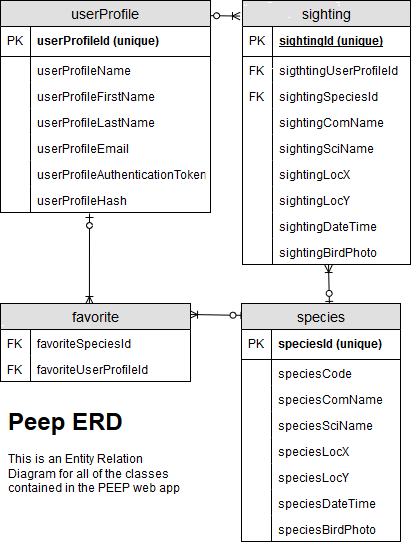

The diagram above was exported from draw.io. Its source (the exported page's mxGraphModel, read from the mxfile embedded in the PNG):
<mxGraphModel dx="1424" dy="772" grid="1" gridSize="10" guides="1" tooltips="1" connect="1" arrows="1" fold="1" page="1" pageScale="0.5" pageWidth="850" pageHeight="1100" math="0" shadow="0">
  <root>
    <mxCell id="0" />
    <mxCell id="1" parent="0" />
    <mxCell id="XEx3PgdyG2veNHINQ0sv-16" value="" style="fontSize=12;html=1;endArrow=ERoneToMany;startArrow=ERzeroToOne;exitX=0.553;exitY=0.008;exitDx=0;exitDy=0;exitPerimeter=0;entryX=0.512;entryY=1;entryDx=0;entryDy=0;entryPerimeter=0;" parent="1" source="oPXXru_G8lf5WtynvIZ7-105" target="oPXXru_G8lf5WtynvIZ7-90" edge="1">
      <mxGeometry width="100" height="100" relative="1" as="geometry">
        <mxPoint x="334.9269999999999" y="311.904" as="sourcePoint" />
        <mxPoint x="340" y="276" as="targetPoint" />
      </mxGeometry>
    </mxCell>
    <mxCell id="XEx3PgdyG2veNHINQ0sv-17" value="" style="fontSize=12;html=1;endArrow=ERoneToMany;startArrow=ERzeroToOne;exitX=0.972;exitY=0.071;exitDx=0;exitDy=0;entryX=-0.012;entryY=0.059;entryDx=0;entryDy=0;exitPerimeter=0;entryPerimeter=0;" parent="1" source="oPXXru_G8lf5WtynvIZ7-1" target="oPXXru_G8lf5WtynvIZ7-54" edge="1">
      <mxGeometry width="100" height="100" relative="1" as="geometry">
        <mxPoint x="282.05999999999995" y="361" as="sourcePoint" />
        <mxPoint x="281.44000000000005" y="412.88" as="targetPoint" />
      </mxGeometry>
    </mxCell>
    <mxCell id="XEx3PgdyG2veNHINQ0sv-18" value="" style="fontSize=12;html=1;endArrow=ERoneToMany;startArrow=ERzeroToOne;exitX=0.022;exitY=0.05;exitDx=0;exitDy=0;exitPerimeter=0;entryX=0.995;entryY=0.141;entryDx=0;entryDy=0;entryPerimeter=0;" parent="1" source="oPXXru_G8lf5WtynvIZ7-105" target="oPXXru_G8lf5WtynvIZ7-92" edge="1">
      <mxGeometry width="100" height="100" relative="1" as="geometry">
        <mxPoint x="237" y="314" as="sourcePoint" />
        <mxPoint x="203" y="324" as="targetPoint" />
      </mxGeometry>
    </mxCell>
    <mxCell id="XEx3PgdyG2veNHINQ0sv-27" value="" style="fontSize=12;html=1;endArrow=ERoneToMany;startArrow=ERzeroToOne;entryX=0.468;entryY=0.013;entryDx=0;entryDy=0;entryPerimeter=0;" parent="1" target="oPXXru_G8lf5WtynvIZ7-92" edge="1">
      <mxGeometry width="100" height="100" relative="1" as="geometry">
        <mxPoint x="97" y="220" as="sourcePoint" />
        <mxPoint x="97" y="320" as="targetPoint" />
      </mxGeometry>
    </mxCell>
    <mxCell id="oPXXru_G8lf5WtynvIZ7-1" value="userProfile" style="swimlane;fontStyle=0;childLayout=stackLayout;horizontal=1;startSize=26;fillColor=#e0e0e0;horizontalStack=0;resizeParent=1;resizeParentMax=0;resizeLast=0;collapsible=1;marginBottom=0;swimlaneFillColor=#ffffff;align=center;fontSize=14;" parent="1" vertex="1">
      <mxGeometry x="8" y="7" width="210" height="212" as="geometry" />
    </mxCell>
    <mxCell id="oPXXru_G8lf5WtynvIZ7-2" value="userProfileId (unique)" style="shape=partialRectangle;top=0;left=0;right=0;bottom=1;align=left;verticalAlign=middle;fillColor=none;spacingLeft=34;spacingRight=4;overflow=hidden;rotatable=0;points=[[0,0.5],[1,0.5]];portConstraint=eastwest;dropTarget=0;fontStyle=1;fontSize=12;" parent="oPXXru_G8lf5WtynvIZ7-1" vertex="1">
      <mxGeometry y="26" width="210" height="30" as="geometry" />
    </mxCell>
    <mxCell id="oPXXru_G8lf5WtynvIZ7-3" value="PK" style="shape=partialRectangle;top=0;left=0;bottom=0;fillColor=none;align=left;verticalAlign=middle;spacingLeft=4;spacingRight=4;overflow=hidden;rotatable=0;points=[];portConstraint=eastwest;part=1;fontSize=12;" parent="oPXXru_G8lf5WtynvIZ7-2" vertex="1" connectable="0">
      <mxGeometry width="30" height="30" as="geometry" />
    </mxCell>
    <mxCell id="oPXXru_G8lf5WtynvIZ7-133" value="userProfileName" style="shape=partialRectangle;top=0;left=0;right=0;bottom=0;align=left;verticalAlign=top;fillColor=none;spacingLeft=34;spacingRight=4;overflow=hidden;rotatable=0;points=[[0,0.5],[1,0.5]];portConstraint=eastwest;dropTarget=0;fontSize=12;" parent="oPXXru_G8lf5WtynvIZ7-1" vertex="1">
      <mxGeometry y="56" width="210" height="26" as="geometry" />
    </mxCell>
    <mxCell id="oPXXru_G8lf5WtynvIZ7-134" value="" style="shape=partialRectangle;top=0;left=0;bottom=0;fillColor=none;align=left;verticalAlign=top;spacingLeft=4;spacingRight=4;overflow=hidden;rotatable=0;points=[];portConstraint=eastwest;part=1;fontSize=12;" parent="oPXXru_G8lf5WtynvIZ7-133" vertex="1" connectable="0">
      <mxGeometry width="30" height="26" as="geometry" />
    </mxCell>
    <mxCell id="oPXXru_G8lf5WtynvIZ7-4" value="userProfileFirstName" style="shape=partialRectangle;top=0;left=0;right=0;bottom=0;align=left;verticalAlign=top;fillColor=none;spacingLeft=34;spacingRight=4;overflow=hidden;rotatable=0;points=[[0,0.5],[1,0.5]];portConstraint=eastwest;dropTarget=0;fontSize=12;" parent="oPXXru_G8lf5WtynvIZ7-1" vertex="1">
      <mxGeometry y="82" width="210" height="26" as="geometry" />
    </mxCell>
    <mxCell id="oPXXru_G8lf5WtynvIZ7-5" value="" style="shape=partialRectangle;top=0;left=0;bottom=0;fillColor=none;align=left;verticalAlign=top;spacingLeft=4;spacingRight=4;overflow=hidden;rotatable=0;points=[];portConstraint=eastwest;part=1;fontSize=12;" parent="oPXXru_G8lf5WtynvIZ7-4" vertex="1" connectable="0">
      <mxGeometry width="30" height="26" as="geometry" />
    </mxCell>
    <mxCell id="oPXXru_G8lf5WtynvIZ7-6" value="userProfileLastName" style="shape=partialRectangle;top=0;left=0;right=0;bottom=0;align=left;verticalAlign=top;fillColor=none;spacingLeft=34;spacingRight=4;overflow=hidden;rotatable=0;points=[[0,0.5],[1,0.5]];portConstraint=eastwest;dropTarget=0;fontSize=12;" parent="oPXXru_G8lf5WtynvIZ7-1" vertex="1">
      <mxGeometry y="108" width="210" height="26" as="geometry" />
    </mxCell>
    <mxCell id="oPXXru_G8lf5WtynvIZ7-7" value="" style="shape=partialRectangle;top=0;left=0;bottom=0;fillColor=none;align=left;verticalAlign=top;spacingLeft=4;spacingRight=4;overflow=hidden;rotatable=0;points=[];portConstraint=eastwest;part=1;fontSize=12;" parent="oPXXru_G8lf5WtynvIZ7-6" vertex="1" connectable="0">
      <mxGeometry width="30" height="26" as="geometry" />
    </mxCell>
    <mxCell id="oPXXru_G8lf5WtynvIZ7-8" value="userProfileEmail" style="shape=partialRectangle;top=0;left=0;right=0;bottom=0;align=left;verticalAlign=top;fillColor=none;spacingLeft=34;spacingRight=4;overflow=hidden;rotatable=0;points=[[0,0.5],[1,0.5]];portConstraint=eastwest;dropTarget=0;fontSize=12;" parent="oPXXru_G8lf5WtynvIZ7-1" vertex="1">
      <mxGeometry y="134" width="210" height="26" as="geometry" />
    </mxCell>
    <mxCell id="oPXXru_G8lf5WtynvIZ7-9" value="" style="shape=partialRectangle;top=0;left=0;bottom=0;fillColor=none;align=left;verticalAlign=top;spacingLeft=4;spacingRight=4;overflow=hidden;rotatable=0;points=[];portConstraint=eastwest;part=1;fontSize=12;" parent="oPXXru_G8lf5WtynvIZ7-8" vertex="1" connectable="0">
      <mxGeometry width="30" height="26" as="geometry" />
    </mxCell>
    <mxCell id="oPXXru_G8lf5WtynvIZ7-42" value="userProfileAuthenticationToken" style="shape=partialRectangle;top=0;left=0;right=0;bottom=0;align=left;verticalAlign=top;fillColor=none;spacingLeft=34;spacingRight=4;overflow=hidden;rotatable=0;points=[[0,0.5],[1,0.5]];portConstraint=eastwest;dropTarget=0;fontSize=12;" parent="oPXXru_G8lf5WtynvIZ7-1" vertex="1">
      <mxGeometry y="160" width="210" height="26" as="geometry" />
    </mxCell>
    <mxCell id="oPXXru_G8lf5WtynvIZ7-43" value="" style="shape=partialRectangle;top=0;left=0;bottom=0;fillColor=none;align=left;verticalAlign=top;spacingLeft=4;spacingRight=4;overflow=hidden;rotatable=0;points=[];portConstraint=eastwest;part=1;fontSize=12;" parent="oPXXru_G8lf5WtynvIZ7-42" vertex="1" connectable="0">
      <mxGeometry width="30" height="26" as="geometry" />
    </mxCell>
    <mxCell id="oPXXru_G8lf5WtynvIZ7-52" value="userProfileHash" style="shape=partialRectangle;top=0;left=0;right=0;bottom=0;align=left;verticalAlign=top;fillColor=none;spacingLeft=34;spacingRight=4;overflow=hidden;rotatable=0;points=[[0,0.5],[1,0.5]];portConstraint=eastwest;dropTarget=0;fontSize=12;" parent="oPXXru_G8lf5WtynvIZ7-1" vertex="1">
      <mxGeometry y="186" width="210" height="26" as="geometry" />
    </mxCell>
    <mxCell id="oPXXru_G8lf5WtynvIZ7-53" value="" style="shape=partialRectangle;top=0;left=0;bottom=0;fillColor=none;align=left;verticalAlign=top;spacingLeft=4;spacingRight=4;overflow=hidden;rotatable=0;points=[];portConstraint=eastwest;part=1;fontSize=12;" parent="oPXXru_G8lf5WtynvIZ7-52" vertex="1" connectable="0">
      <mxGeometry width="30" height="26" as="geometry" />
    </mxCell>
    <mxCell id="oPXXru_G8lf5WtynvIZ7-54" value="sighting" style="swimlane;fontStyle=0;childLayout=stackLayout;horizontal=1;startSize=26;fillColor=#e0e0e0;horizontalStack=0;resizeParent=1;resizeParentMax=0;resizeLast=0;collapsible=1;marginBottom=0;swimlaneFillColor=#ffffff;align=center;fontSize=14;" parent="1" vertex="1">
      <mxGeometry x="250" y="7" width="168" height="264" as="geometry" />
    </mxCell>
    <mxCell id="oPXXru_G8lf5WtynvIZ7-55" value="sightingId (unique)" style="shape=partialRectangle;top=0;left=0;right=0;bottom=1;align=left;verticalAlign=middle;fillColor=none;spacingLeft=34;spacingRight=4;overflow=hidden;rotatable=0;points=[[0,0.5],[1,0.5]];portConstraint=eastwest;dropTarget=0;fontStyle=5;fontSize=12;" parent="oPXXru_G8lf5WtynvIZ7-54" vertex="1">
      <mxGeometry y="26" width="168" height="30" as="geometry" />
    </mxCell>
    <mxCell id="oPXXru_G8lf5WtynvIZ7-56" value="PK" style="shape=partialRectangle;top=0;left=0;bottom=0;fillColor=none;align=left;verticalAlign=middle;spacingLeft=4;spacingRight=4;overflow=hidden;rotatable=0;points=[];portConstraint=eastwest;part=1;fontSize=12;" parent="oPXXru_G8lf5WtynvIZ7-55" vertex="1" connectable="0">
      <mxGeometry width="30" height="30" as="geometry" />
    </mxCell>
    <mxCell id="oPXXru_G8lf5WtynvIZ7-57" value="sigthtingUserProfileId" style="shape=partialRectangle;top=0;left=0;right=0;bottom=0;align=left;verticalAlign=top;fillColor=none;spacingLeft=34;spacingRight=4;overflow=hidden;rotatable=0;points=[[0,0.5],[1,0.5]];portConstraint=eastwest;dropTarget=0;fontSize=12;" parent="oPXXru_G8lf5WtynvIZ7-54" vertex="1">
      <mxGeometry y="56" width="168" height="26" as="geometry" />
    </mxCell>
    <mxCell id="oPXXru_G8lf5WtynvIZ7-58" value="FK" style="shape=partialRectangle;top=0;left=0;bottom=0;fillColor=none;align=left;verticalAlign=top;spacingLeft=4;spacingRight=4;overflow=hidden;rotatable=0;points=[];portConstraint=eastwest;part=1;fontSize=12;" parent="oPXXru_G8lf5WtynvIZ7-57" vertex="1" connectable="0">
      <mxGeometry width="30" height="26" as="geometry" />
    </mxCell>
    <mxCell id="oPXXru_G8lf5WtynvIZ7-59" value="sightingSpeciesId" style="shape=partialRectangle;top=0;left=0;right=0;bottom=0;align=left;verticalAlign=top;fillColor=none;spacingLeft=34;spacingRight=4;overflow=hidden;rotatable=0;points=[[0,0.5],[1,0.5]];portConstraint=eastwest;dropTarget=0;fontSize=12;" parent="oPXXru_G8lf5WtynvIZ7-54" vertex="1">
      <mxGeometry y="82" width="168" height="26" as="geometry" />
    </mxCell>
    <mxCell id="oPXXru_G8lf5WtynvIZ7-60" value="FK" style="shape=partialRectangle;top=0;left=0;bottom=0;fillColor=none;align=left;verticalAlign=top;spacingLeft=4;spacingRight=4;overflow=hidden;rotatable=0;points=[];portConstraint=eastwest;part=1;fontSize=12;" parent="oPXXru_G8lf5WtynvIZ7-59" vertex="1" connectable="0">
      <mxGeometry width="30" height="26" as="geometry" />
    </mxCell>
    <mxCell id="oPXXru_G8lf5WtynvIZ7-61" value="sightingComName" style="shape=partialRectangle;top=0;left=0;right=0;bottom=0;align=left;verticalAlign=top;fillColor=none;spacingLeft=34;spacingRight=4;overflow=hidden;rotatable=0;points=[[0,0.5],[1,0.5]];portConstraint=eastwest;dropTarget=0;fontSize=12;" parent="oPXXru_G8lf5WtynvIZ7-54" vertex="1">
      <mxGeometry y="108" width="168" height="26" as="geometry" />
    </mxCell>
    <mxCell id="oPXXru_G8lf5WtynvIZ7-62" value="" style="shape=partialRectangle;top=0;left=0;bottom=0;fillColor=none;align=left;verticalAlign=top;spacingLeft=4;spacingRight=4;overflow=hidden;rotatable=0;points=[];portConstraint=eastwest;part=1;fontSize=12;" parent="oPXXru_G8lf5WtynvIZ7-61" vertex="1" connectable="0">
      <mxGeometry width="30" height="26" as="geometry" />
    </mxCell>
    <mxCell id="oPXXru_G8lf5WtynvIZ7-74" value="sightingSciName" style="shape=partialRectangle;top=0;left=0;right=0;bottom=0;align=left;verticalAlign=top;fillColor=none;spacingLeft=34;spacingRight=4;overflow=hidden;rotatable=0;points=[[0,0.5],[1,0.5]];portConstraint=eastwest;dropTarget=0;fontSize=12;" parent="oPXXru_G8lf5WtynvIZ7-54" vertex="1">
      <mxGeometry y="134" width="168" height="26" as="geometry" />
    </mxCell>
    <mxCell id="oPXXru_G8lf5WtynvIZ7-75" value="" style="shape=partialRectangle;top=0;left=0;bottom=0;fillColor=none;align=left;verticalAlign=top;spacingLeft=4;spacingRight=4;overflow=hidden;rotatable=0;points=[];portConstraint=eastwest;part=1;fontSize=12;" parent="oPXXru_G8lf5WtynvIZ7-74" vertex="1" connectable="0">
      <mxGeometry width="30" height="26" as="geometry" />
    </mxCell>
    <mxCell id="oPXXru_G8lf5WtynvIZ7-86" value="sightingLocX" style="shape=partialRectangle;top=0;left=0;right=0;bottom=0;align=left;verticalAlign=top;fillColor=none;spacingLeft=34;spacingRight=4;overflow=hidden;rotatable=0;points=[[0,0.5],[1,0.5]];portConstraint=eastwest;dropTarget=0;fontSize=12;" parent="oPXXru_G8lf5WtynvIZ7-54" vertex="1">
      <mxGeometry y="160" width="168" height="26" as="geometry" />
    </mxCell>
    <mxCell id="oPXXru_G8lf5WtynvIZ7-87" value="" style="shape=partialRectangle;top=0;left=0;bottom=0;fillColor=none;align=left;verticalAlign=top;spacingLeft=4;spacingRight=4;overflow=hidden;rotatable=0;points=[];portConstraint=eastwest;part=1;fontSize=12;" parent="oPXXru_G8lf5WtynvIZ7-86" vertex="1" connectable="0">
      <mxGeometry width="30" height="26" as="geometry" />
    </mxCell>
    <mxCell id="9MPgvvbrxWHG9cU9Trwo-3" value="sightingLocY" style="shape=partialRectangle;top=0;left=0;right=0;bottom=0;align=left;verticalAlign=top;fillColor=none;spacingLeft=34;spacingRight=4;overflow=hidden;rotatable=0;points=[[0,0.5],[1,0.5]];portConstraint=eastwest;dropTarget=0;fontSize=12;" parent="oPXXru_G8lf5WtynvIZ7-54" vertex="1">
      <mxGeometry y="186" width="168" height="26" as="geometry" />
    </mxCell>
    <mxCell id="9MPgvvbrxWHG9cU9Trwo-4" value="" style="shape=partialRectangle;top=0;left=0;bottom=0;fillColor=none;align=left;verticalAlign=top;spacingLeft=4;spacingRight=4;overflow=hidden;rotatable=0;points=[];portConstraint=eastwest;part=1;fontSize=12;" parent="9MPgvvbrxWHG9cU9Trwo-3" vertex="1" connectable="0">
      <mxGeometry width="30" height="26" as="geometry" />
    </mxCell>
    <mxCell id="oPXXru_G8lf5WtynvIZ7-88" value="sightingDateTime" style="shape=partialRectangle;top=0;left=0;right=0;bottom=0;align=left;verticalAlign=top;fillColor=none;spacingLeft=34;spacingRight=4;overflow=hidden;rotatable=0;points=[[0,0.5],[1,0.5]];portConstraint=eastwest;dropTarget=0;fontSize=12;" parent="oPXXru_G8lf5WtynvIZ7-54" vertex="1">
      <mxGeometry y="212" width="168" height="26" as="geometry" />
    </mxCell>
    <mxCell id="oPXXru_G8lf5WtynvIZ7-89" value="" style="shape=partialRectangle;top=0;left=0;bottom=0;fillColor=none;align=left;verticalAlign=top;spacingLeft=4;spacingRight=4;overflow=hidden;rotatable=0;points=[];portConstraint=eastwest;part=1;fontSize=12;" parent="oPXXru_G8lf5WtynvIZ7-88" vertex="1" connectable="0">
      <mxGeometry width="30" height="26" as="geometry" />
    </mxCell>
    <mxCell id="oPXXru_G8lf5WtynvIZ7-90" value="sightingBirdPhoto" style="shape=partialRectangle;top=0;left=0;right=0;bottom=0;align=left;verticalAlign=top;fillColor=none;spacingLeft=34;spacingRight=4;overflow=hidden;rotatable=0;points=[[0,0.5],[1,0.5]];portConstraint=eastwest;dropTarget=0;fontSize=12;" parent="oPXXru_G8lf5WtynvIZ7-54" vertex="1">
      <mxGeometry y="238" width="168" height="26" as="geometry" />
    </mxCell>
    <mxCell id="oPXXru_G8lf5WtynvIZ7-91" value="" style="shape=partialRectangle;top=0;left=0;bottom=0;fillColor=none;align=left;verticalAlign=top;spacingLeft=4;spacingRight=4;overflow=hidden;rotatable=0;points=[];portConstraint=eastwest;part=1;fontSize=12;" parent="oPXXru_G8lf5WtynvIZ7-90" vertex="1" connectable="0">
      <mxGeometry width="30" height="26" as="geometry" />
    </mxCell>
    <mxCell id="oPXXru_G8lf5WtynvIZ7-92" value="favorite" style="swimlane;fontStyle=0;childLayout=stackLayout;horizontal=1;startSize=26;fillColor=#e0e0e0;horizontalStack=0;resizeParent=1;resizeParentMax=0;resizeLast=0;collapsible=1;marginBottom=0;swimlaneFillColor=#ffffff;align=center;fontSize=14;" parent="1" vertex="1">
      <mxGeometry x="8" y="310" width="190" height="78" as="geometry" />
    </mxCell>
    <mxCell id="oPXXru_G8lf5WtynvIZ7-101" value="favoriteSpeciesId" style="shape=partialRectangle;top=0;left=0;right=0;bottom=0;align=left;verticalAlign=top;fillColor=none;spacingLeft=34;spacingRight=4;overflow=hidden;rotatable=0;points=[[0,0.5],[1,0.5]];portConstraint=eastwest;dropTarget=0;fontSize=12;" parent="oPXXru_G8lf5WtynvIZ7-92" vertex="1">
      <mxGeometry y="26" width="190" height="26" as="geometry" />
    </mxCell>
    <mxCell id="oPXXru_G8lf5WtynvIZ7-102" value="FK" style="shape=partialRectangle;top=0;left=0;bottom=0;fillColor=none;align=left;verticalAlign=top;spacingLeft=4;spacingRight=4;overflow=hidden;rotatable=0;points=[];portConstraint=eastwest;part=1;fontSize=12;" parent="oPXXru_G8lf5WtynvIZ7-101" vertex="1" connectable="0">
      <mxGeometry width="30" height="26" as="geometry" />
    </mxCell>
    <mxCell id="oPXXru_G8lf5WtynvIZ7-103" value="favoriteUserProfileId" style="shape=partialRectangle;top=0;left=0;right=0;bottom=0;align=left;verticalAlign=top;fillColor=none;spacingLeft=34;spacingRight=4;overflow=hidden;rotatable=0;points=[[0,0.5],[1,0.5]];portConstraint=eastwest;dropTarget=0;fontSize=12;" parent="oPXXru_G8lf5WtynvIZ7-92" vertex="1">
      <mxGeometry y="52" width="190" height="26" as="geometry" />
    </mxCell>
    <mxCell id="oPXXru_G8lf5WtynvIZ7-104" value="FK" style="shape=partialRectangle;top=0;left=0;bottom=0;fillColor=none;align=left;verticalAlign=top;spacingLeft=4;spacingRight=4;overflow=hidden;rotatable=0;points=[];portConstraint=eastwest;part=1;fontSize=12;" parent="oPXXru_G8lf5WtynvIZ7-103" vertex="1" connectable="0">
      <mxGeometry width="30" height="26" as="geometry" />
    </mxCell>
    <mxCell id="oPXXru_G8lf5WtynvIZ7-105" value="species" style="swimlane;fontStyle=0;childLayout=stackLayout;horizontal=1;startSize=26;fillColor=#e0e0e0;horizontalStack=0;resizeParent=1;resizeParentMax=0;resizeLast=0;collapsible=1;marginBottom=0;swimlaneFillColor=#ffffff;align=center;fontSize=14;" parent="1" vertex="1">
      <mxGeometry x="249" y="310" width="159" height="238" as="geometry" />
    </mxCell>
    <mxCell id="oPXXru_G8lf5WtynvIZ7-106" value="speciesId (unique)" style="shape=partialRectangle;top=0;left=0;right=0;bottom=1;align=left;verticalAlign=middle;fillColor=none;spacingLeft=34;spacingRight=4;overflow=hidden;rotatable=0;points=[[0,0.5],[1,0.5]];portConstraint=eastwest;dropTarget=0;fontStyle=1;fontSize=12;" parent="oPXXru_G8lf5WtynvIZ7-105" vertex="1">
      <mxGeometry y="26" width="159" height="30" as="geometry" />
    </mxCell>
    <mxCell id="oPXXru_G8lf5WtynvIZ7-107" value="PK" style="shape=partialRectangle;top=0;left=0;bottom=0;fillColor=none;align=left;verticalAlign=middle;spacingLeft=4;spacingRight=4;overflow=hidden;rotatable=0;points=[];portConstraint=eastwest;part=1;fontSize=12;" parent="oPXXru_G8lf5WtynvIZ7-106" vertex="1" connectable="0">
      <mxGeometry width="30" height="30" as="geometry" />
    </mxCell>
    <mxCell id="cW9HOz1WnUAeIXil-ylp-1" value="speciesCode" style="shape=partialRectangle;top=0;left=0;right=0;bottom=0;align=left;verticalAlign=top;fillColor=none;spacingLeft=34;spacingRight=4;overflow=hidden;rotatable=0;points=[[0,0.5],[1,0.5]];portConstraint=eastwest;dropTarget=0;fontSize=12;" parent="oPXXru_G8lf5WtynvIZ7-105" vertex="1">
      <mxGeometry y="56" width="159" height="26" as="geometry" />
    </mxCell>
    <mxCell id="cW9HOz1WnUAeIXil-ylp-2" value="" style="shape=partialRectangle;top=0;left=0;bottom=0;fillColor=none;align=left;verticalAlign=top;spacingLeft=4;spacingRight=4;overflow=hidden;rotatable=0;points=[];portConstraint=eastwest;part=1;fontSize=12;" parent="cW9HOz1WnUAeIXil-ylp-1" vertex="1" connectable="0">
      <mxGeometry width="30" height="26" as="geometry" />
    </mxCell>
    <mxCell id="oPXXru_G8lf5WtynvIZ7-110" value="speciesComName" style="shape=partialRectangle;top=0;left=0;right=0;bottom=0;align=left;verticalAlign=top;fillColor=none;spacingLeft=34;spacingRight=4;overflow=hidden;rotatable=0;points=[[0,0.5],[1,0.5]];portConstraint=eastwest;dropTarget=0;fontSize=12;" parent="oPXXru_G8lf5WtynvIZ7-105" vertex="1">
      <mxGeometry y="82" width="159" height="26" as="geometry" />
    </mxCell>
    <mxCell id="oPXXru_G8lf5WtynvIZ7-111" value="" style="shape=partialRectangle;top=0;left=0;bottom=0;fillColor=none;align=left;verticalAlign=top;spacingLeft=4;spacingRight=4;overflow=hidden;rotatable=0;points=[];portConstraint=eastwest;part=1;fontSize=12;" parent="oPXXru_G8lf5WtynvIZ7-110" vertex="1" connectable="0">
      <mxGeometry width="30" height="26" as="geometry" />
    </mxCell>
    <mxCell id="oPXXru_G8lf5WtynvIZ7-112" value="speciesSciName" style="shape=partialRectangle;top=0;left=0;right=0;bottom=0;align=left;verticalAlign=top;fillColor=none;spacingLeft=34;spacingRight=4;overflow=hidden;rotatable=0;points=[[0,0.5],[1,0.5]];portConstraint=eastwest;dropTarget=0;fontSize=12;" parent="oPXXru_G8lf5WtynvIZ7-105" vertex="1">
      <mxGeometry y="108" width="159" height="26" as="geometry" />
    </mxCell>
    <mxCell id="oPXXru_G8lf5WtynvIZ7-113" value="" style="shape=partialRectangle;top=0;left=0;bottom=0;fillColor=none;align=left;verticalAlign=top;spacingLeft=4;spacingRight=4;overflow=hidden;rotatable=0;points=[];portConstraint=eastwest;part=1;fontSize=12;" parent="oPXXru_G8lf5WtynvIZ7-112" vertex="1" connectable="0">
      <mxGeometry width="30" height="26" as="geometry" />
    </mxCell>
    <mxCell id="oPXXru_G8lf5WtynvIZ7-114" value="speciesLocX" style="shape=partialRectangle;top=0;left=0;right=0;bottom=0;align=left;verticalAlign=top;fillColor=none;spacingLeft=34;spacingRight=4;overflow=hidden;rotatable=0;points=[[0,0.5],[1,0.5]];portConstraint=eastwest;dropTarget=0;fontSize=12;" parent="oPXXru_G8lf5WtynvIZ7-105" vertex="1">
      <mxGeometry y="134" width="159" height="26" as="geometry" />
    </mxCell>
    <mxCell id="oPXXru_G8lf5WtynvIZ7-115" value="" style="shape=partialRectangle;top=0;left=0;bottom=0;fillColor=none;align=left;verticalAlign=top;spacingLeft=4;spacingRight=4;overflow=hidden;rotatable=0;points=[];portConstraint=eastwest;part=1;fontSize=12;" parent="oPXXru_G8lf5WtynvIZ7-114" vertex="1" connectable="0">
      <mxGeometry width="30" height="26" as="geometry" />
    </mxCell>
    <mxCell id="9MPgvvbrxWHG9cU9Trwo-5" value="speciesLocY" style="shape=partialRectangle;top=0;left=0;right=0;bottom=0;align=left;verticalAlign=top;fillColor=none;spacingLeft=34;spacingRight=4;overflow=hidden;rotatable=0;points=[[0,0.5],[1,0.5]];portConstraint=eastwest;dropTarget=0;fontSize=12;" parent="oPXXru_G8lf5WtynvIZ7-105" vertex="1">
      <mxGeometry y="160" width="159" height="26" as="geometry" />
    </mxCell>
    <mxCell id="9MPgvvbrxWHG9cU9Trwo-6" value="" style="shape=partialRectangle;top=0;left=0;bottom=0;fillColor=none;align=left;verticalAlign=top;spacingLeft=4;spacingRight=4;overflow=hidden;rotatable=0;points=[];portConstraint=eastwest;part=1;fontSize=12;" parent="9MPgvvbrxWHG9cU9Trwo-5" vertex="1" connectable="0">
      <mxGeometry width="30" height="26" as="geometry" />
    </mxCell>
    <mxCell id="oPXXru_G8lf5WtynvIZ7-116" value="speciesDateTime" style="shape=partialRectangle;top=0;left=0;right=0;bottom=0;align=left;verticalAlign=top;fillColor=none;spacingLeft=34;spacingRight=4;overflow=hidden;rotatable=0;points=[[0,0.5],[1,0.5]];portConstraint=eastwest;dropTarget=0;fontSize=12;" parent="oPXXru_G8lf5WtynvIZ7-105" vertex="1">
      <mxGeometry y="186" width="159" height="26" as="geometry" />
    </mxCell>
    <mxCell id="oPXXru_G8lf5WtynvIZ7-117" value="" style="shape=partialRectangle;top=0;left=0;bottom=0;fillColor=none;align=left;verticalAlign=top;spacingLeft=4;spacingRight=4;overflow=hidden;rotatable=0;points=[];portConstraint=eastwest;part=1;fontSize=12;" parent="oPXXru_G8lf5WtynvIZ7-116" vertex="1" connectable="0">
      <mxGeometry width="30" height="26" as="geometry" />
    </mxCell>
    <mxCell id="oPXXru_G8lf5WtynvIZ7-126" value="speciesBirdPhoto" style="shape=partialRectangle;top=0;left=0;right=0;bottom=1;align=left;verticalAlign=top;fillColor=none;spacingLeft=34;spacingRight=4;overflow=hidden;rotatable=0;points=[[0,0.5],[1,0.5]];portConstraint=eastwest;dropTarget=0;fontSize=12;" parent="oPXXru_G8lf5WtynvIZ7-105" vertex="1">
      <mxGeometry y="212" width="159" height="26" as="geometry" />
    </mxCell>
    <mxCell id="oPXXru_G8lf5WtynvIZ7-127" value="" style="shape=partialRectangle;top=0;left=0;bottom=0;fillColor=none;align=left;verticalAlign=top;spacingLeft=4;spacingRight=4;overflow=hidden;rotatable=0;points=[];portConstraint=eastwest;part=1;fontSize=12;" parent="oPXXru_G8lf5WtynvIZ7-126" vertex="1" connectable="0">
      <mxGeometry width="30" height="26" as="geometry" />
    </mxCell>
    <mxCell id="oPXXru_G8lf5WtynvIZ7-128" value="&lt;h1&gt;Peep ERD&lt;br&gt;&lt;/h1&gt;&lt;p&gt;This is an Entity Relation Diagram for all of the classes contained in the PEEP web app&lt;br&gt;&lt;/p&gt;" style="text;html=1;strokeColor=none;fillColor=none;spacing=5;spacingTop=-20;whiteSpace=wrap;overflow=hidden;rounded=0;" parent="1" vertex="1">
      <mxGeometry x="11" y="410" width="190" height="120" as="geometry" />
    </mxCell>
  </root>
</mxGraphModel>